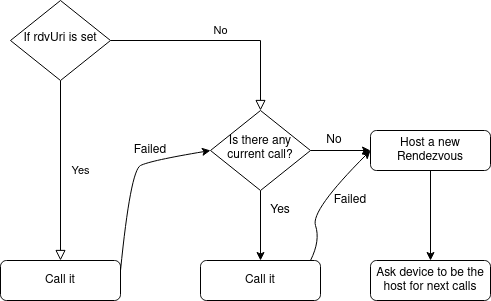

The diagram above was exported from draw.io. Its source (the exported page's mxGraphModel, read from the mxfile embedded in the PNG):
<mxGraphModel dx="582" dy="1582" grid="1" gridSize="10" guides="1" tooltips="1" connect="1" arrows="1" fold="1" page="1" pageScale="1" pageWidth="827" pageHeight="1169" math="0" shadow="0">
  <root>
    <mxCell id="WIyWlLk6GJQsqaUBKTNV-0" />
    <mxCell id="WIyWlLk6GJQsqaUBKTNV-1" parent="WIyWlLk6GJQsqaUBKTNV-0" />
    <mxCell id="WIyWlLk6GJQsqaUBKTNV-4" value="Yes" style="rounded=0;html=1;jettySize=auto;orthogonalLoop=1;fontSize=11;endArrow=block;endFill=0;endSize=8;strokeWidth=1;shadow=0;labelBackgroundColor=none;edgeStyle=orthogonalEdgeStyle;entryX=0.5;entryY=0;entryDx=0;entryDy=0;" parent="WIyWlLk6GJQsqaUBKTNV-1" source="WIyWlLk6GJQsqaUBKTNV-6" target="sq8iaynK5EIvrfN54AG9-1" edge="1">
      <mxGeometry y="20" relative="1" as="geometry">
        <mxPoint as="offset" />
        <mxPoint x="220" y="290" as="targetPoint" />
      </mxGeometry>
    </mxCell>
    <mxCell id="WIyWlLk6GJQsqaUBKTNV-5" value="No" style="edgeStyle=orthogonalEdgeStyle;rounded=0;html=1;jettySize=auto;orthogonalLoop=1;fontSize=11;endArrow=block;endFill=0;endSize=8;strokeWidth=1;shadow=0;labelBackgroundColor=none;entryX=0.5;entryY=0;entryDx=0;entryDy=0;" parent="WIyWlLk6GJQsqaUBKTNV-1" source="WIyWlLk6GJQsqaUBKTNV-6" target="sq8iaynK5EIvrfN54AG9-0" edge="1">
      <mxGeometry y="10" relative="1" as="geometry">
        <mxPoint as="offset" />
        <mxPoint x="320" y="210" as="targetPoint" />
      </mxGeometry>
    </mxCell>
    <mxCell id="WIyWlLk6GJQsqaUBKTNV-6" value="&lt;div&gt;If rdvUri is set&lt;/div&gt;" style="rhombus;whiteSpace=wrap;html=1;shadow=0;fontFamily=Helvetica;fontSize=12;align=center;strokeWidth=1;spacing=6;spacingTop=-4;" parent="WIyWlLk6GJQsqaUBKTNV-1" vertex="1">
      <mxGeometry x="70" y="80" width="100" height="80" as="geometry" />
    </mxCell>
    <mxCell id="sq8iaynK5EIvrfN54AG9-10" style="edgeStyle=orthogonalEdgeStyle;rounded=0;orthogonalLoop=1;jettySize=auto;html=1;exitX=0.5;exitY=1;exitDx=0;exitDy=0;entryX=0.5;entryY=0;entryDx=0;entryDy=0;" edge="1" parent="WIyWlLk6GJQsqaUBKTNV-1" source="sq8iaynK5EIvrfN54AG9-0" target="sq8iaynK5EIvrfN54AG9-6">
      <mxGeometry relative="1" as="geometry" />
    </mxCell>
    <mxCell id="sq8iaynK5EIvrfN54AG9-13" style="edgeStyle=orthogonalEdgeStyle;rounded=0;orthogonalLoop=1;jettySize=auto;html=1;exitX=1;exitY=0.5;exitDx=0;exitDy=0;entryX=0;entryY=0.5;entryDx=0;entryDy=0;" edge="1" parent="WIyWlLk6GJQsqaUBKTNV-1" source="sq8iaynK5EIvrfN54AG9-0" target="sq8iaynK5EIvrfN54AG9-7">
      <mxGeometry relative="1" as="geometry" />
    </mxCell>
    <mxCell id="sq8iaynK5EIvrfN54AG9-0" value="Is there any current call?" style="rhombus;whiteSpace=wrap;html=1;shadow=0;fontFamily=Helvetica;fontSize=12;align=center;strokeWidth=1;spacing=6;spacingTop=-4;" vertex="1" parent="WIyWlLk6GJQsqaUBKTNV-1">
      <mxGeometry x="270" y="190" width="100" height="80" as="geometry" />
    </mxCell>
    <mxCell id="sq8iaynK5EIvrfN54AG9-1" value="Call it" style="rounded=1;whiteSpace=wrap;html=1;fontSize=12;glass=0;strokeWidth=1;shadow=0;" vertex="1" parent="WIyWlLk6GJQsqaUBKTNV-1">
      <mxGeometry x="60" y="340" width="120" height="40" as="geometry" />
    </mxCell>
    <mxCell id="sq8iaynK5EIvrfN54AG9-4" value="&lt;div&gt;Failed&lt;/div&gt;" style="text;html=1;strokeColor=none;fillColor=none;align=center;verticalAlign=middle;whiteSpace=wrap;rounded=0;" vertex="1" parent="WIyWlLk6GJQsqaUBKTNV-1">
      <mxGeometry x="190" y="220" width="40" height="20" as="geometry" />
    </mxCell>
    <mxCell id="sq8iaynK5EIvrfN54AG9-6" value="Call it" style="rounded=1;whiteSpace=wrap;html=1;fontSize=12;glass=0;strokeWidth=1;shadow=0;" vertex="1" parent="WIyWlLk6GJQsqaUBKTNV-1">
      <mxGeometry x="260" y="340" width="120" height="40" as="geometry" />
    </mxCell>
    <mxCell id="sq8iaynK5EIvrfN54AG9-12" style="edgeStyle=orthogonalEdgeStyle;rounded=0;orthogonalLoop=1;jettySize=auto;html=1;exitX=0.5;exitY=1;exitDx=0;exitDy=0;entryX=0.5;entryY=0;entryDx=0;entryDy=0;" edge="1" parent="WIyWlLk6GJQsqaUBKTNV-1" source="sq8iaynK5EIvrfN54AG9-7" target="sq8iaynK5EIvrfN54AG9-8">
      <mxGeometry relative="1" as="geometry" />
    </mxCell>
    <mxCell id="sq8iaynK5EIvrfN54AG9-7" value="&lt;div&gt;Host a new Rendezvous&lt;/div&gt;" style="rounded=1;whiteSpace=wrap;html=1;fontSize=12;glass=0;strokeWidth=1;shadow=0;" vertex="1" parent="WIyWlLk6GJQsqaUBKTNV-1">
      <mxGeometry x="430" y="210" width="120" height="40" as="geometry" />
    </mxCell>
    <mxCell id="sq8iaynK5EIvrfN54AG9-8" value="Ask device to be the host for next calls" style="rounded=1;whiteSpace=wrap;html=1;fontSize=12;glass=0;strokeWidth=1;shadow=0;" vertex="1" parent="WIyWlLk6GJQsqaUBKTNV-1">
      <mxGeometry x="430" y="340" width="120" height="40" as="geometry" />
    </mxCell>
    <mxCell id="sq8iaynK5EIvrfN54AG9-9" value="" style="curved=1;endArrow=classic;html=1;exitX=1;exitY=0.25;exitDx=0;exitDy=0;entryX=0;entryY=0.5;entryDx=0;entryDy=0;" edge="1" parent="WIyWlLk6GJQsqaUBKTNV-1" source="sq8iaynK5EIvrfN54AG9-1" target="sq8iaynK5EIvrfN54AG9-0">
      <mxGeometry width="50" height="50" relative="1" as="geometry">
        <mxPoint x="280" y="830" as="sourcePoint" />
        <mxPoint x="330" y="780" as="targetPoint" />
        <Array as="points">
          <mxPoint x="190" y="250" />
          <mxPoint x="210" y="240" />
        </Array>
      </mxGeometry>
    </mxCell>
    <mxCell id="sq8iaynK5EIvrfN54AG9-14" value="" style="curved=1;endArrow=classic;html=1;entryX=0;entryY=0.5;entryDx=0;entryDy=0;" edge="1" parent="WIyWlLk6GJQsqaUBKTNV-1" target="sq8iaynK5EIvrfN54AG9-7">
      <mxGeometry width="50" height="50" relative="1" as="geometry">
        <mxPoint x="370" y="340" as="sourcePoint" />
        <mxPoint x="420" y="290" as="targetPoint" />
        <Array as="points">
          <mxPoint x="380" y="320" />
          <mxPoint x="370" y="290" />
        </Array>
      </mxGeometry>
    </mxCell>
    <mxCell id="sq8iaynK5EIvrfN54AG9-15" value="&lt;div&gt;No&lt;/div&gt;" style="text;html=1;strokeColor=none;fillColor=none;align=center;verticalAlign=middle;whiteSpace=wrap;rounded=0;" vertex="1" parent="WIyWlLk6GJQsqaUBKTNV-1">
      <mxGeometry x="374" y="210" width="40" height="20" as="geometry" />
    </mxCell>
    <mxCell id="sq8iaynK5EIvrfN54AG9-16" value="&lt;div&gt;Yes&lt;/div&gt;" style="text;html=1;strokeColor=none;fillColor=none;align=center;verticalAlign=middle;whiteSpace=wrap;rounded=0;" vertex="1" parent="WIyWlLk6GJQsqaUBKTNV-1">
      <mxGeometry x="320" y="280" width="40" height="20" as="geometry" />
    </mxCell>
    <mxCell id="sq8iaynK5EIvrfN54AG9-18" value="&lt;div&gt;Failed&lt;/div&gt;" style="text;html=1;strokeColor=none;fillColor=none;align=center;verticalAlign=middle;whiteSpace=wrap;rounded=0;" vertex="1" parent="WIyWlLk6GJQsqaUBKTNV-1">
      <mxGeometry x="390" y="270" width="40" height="20" as="geometry" />
    </mxCell>
  </root>
</mxGraphModel>